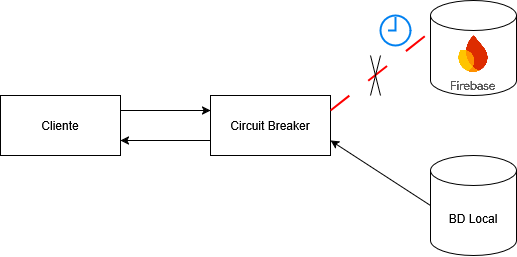

The diagram above was exported from draw.io. Its source (the exported page's mxGraphModel, read from the mxfile embedded in the PNG):
<mxGraphModel dx="983" dy="518" grid="1" gridSize="10" guides="1" tooltips="1" connect="1" arrows="1" fold="1" page="1" pageScale="1" pageWidth="827" pageHeight="1169" math="0" shadow="0">
  <root>
    <mxCell id="0" />
    <mxCell id="1" parent="0" />
    <mxCell id="rV822df--0zvVyGjonWI-23" style="edgeStyle=orthogonalEdgeStyle;rounded=0;orthogonalLoop=1;jettySize=auto;html=1;exitX=1;exitY=0.25;exitDx=0;exitDy=0;entryX=0;entryY=0.25;entryDx=0;entryDy=0;" edge="1" parent="1" source="rV822df--0zvVyGjonWI-9" target="rV822df--0zvVyGjonWI-10">
      <mxGeometry relative="1" as="geometry" />
    </mxCell>
    <mxCell id="rV822df--0zvVyGjonWI-9" value="&lt;div&gt;Cliente&lt;/div&gt;" style="rounded=0;whiteSpace=wrap;html=1;" vertex="1" parent="1">
      <mxGeometry x="60" y="120" width="120" height="60" as="geometry" />
    </mxCell>
    <mxCell id="rV822df--0zvVyGjonWI-24" style="edgeStyle=orthogonalEdgeStyle;rounded=0;orthogonalLoop=1;jettySize=auto;html=1;exitX=0;exitY=0.75;exitDx=0;exitDy=0;entryX=1;entryY=0.75;entryDx=0;entryDy=0;" edge="1" parent="1" source="rV822df--0zvVyGjonWI-10" target="rV822df--0zvVyGjonWI-9">
      <mxGeometry relative="1" as="geometry" />
    </mxCell>
    <mxCell id="rV822df--0zvVyGjonWI-10" value="Circuit Breaker" style="rounded=0;whiteSpace=wrap;html=1;" vertex="1" parent="1">
      <mxGeometry x="270" y="120" width="120" height="60" as="geometry" />
    </mxCell>
    <mxCell id="rV822df--0zvVyGjonWI-25" style="rounded=0;orthogonalLoop=1;jettySize=auto;html=1;exitX=0;exitY=0.5;exitDx=0;exitDy=0;exitPerimeter=0;entryX=1;entryY=0.75;entryDx=0;entryDy=0;" edge="1" parent="1" source="rV822df--0zvVyGjonWI-16" target="rV822df--0zvVyGjonWI-10">
      <mxGeometry relative="1" as="geometry" />
    </mxCell>
    <mxCell id="rV822df--0zvVyGjonWI-16" value="BD Local" style="shape=cylinder3;whiteSpace=wrap;html=1;boundedLbl=1;backgroundOutline=1;size=15;" vertex="1" parent="1">
      <mxGeometry x="490" y="180" width="85.98" height="100" as="geometry" />
    </mxCell>
    <mxCell id="rV822df--0zvVyGjonWI-17" value="" style="group" vertex="1" connectable="0" parent="1">
      <mxGeometry x="490" y="25" width="85.98000000000002" height="95" as="geometry" />
    </mxCell>
    <mxCell id="rV822df--0zvVyGjonWI-14" value="" style="shape=cylinder3;whiteSpace=wrap;html=1;boundedLbl=1;backgroundOutline=1;size=15;" vertex="1" parent="rV822df--0zvVyGjonWI-17">
      <mxGeometry width="85.98" height="95" as="geometry" />
    </mxCell>
    <mxCell id="rV822df--0zvVyGjonWI-15" value="" style="shape=image;verticalLabelPosition=bottom;labelBackgroundColor=default;verticalAlign=top;aspect=fixed;imageAspect=0;image=data:image/png,(base64 omitted: 6272 chars);" vertex="1" parent="rV822df--0zvVyGjonWI-17">
      <mxGeometry x="21.00999999999999" y="35.01999999999998" width="43.95" height="54.97" as="geometry" />
    </mxCell>
    <mxCell id="rV822df--0zvVyGjonWI-18" value="" style="endArrow=none;dashed=1;html=1;dashPattern=12 12;strokeWidth=2;rounded=0;entryX=0;entryY=0;entryDx=0;entryDy=31.25;entryPerimeter=0;exitX=1;exitY=0.25;exitDx=0;exitDy=0;strokeColor=#FF0000;" edge="1" parent="1" source="rV822df--0zvVyGjonWI-10" target="rV822df--0zvVyGjonWI-14">
      <mxGeometry width="50" height="50" relative="1" as="geometry">
        <mxPoint x="320" y="200" as="sourcePoint" />
        <mxPoint x="370" y="150" as="targetPoint" />
      </mxGeometry>
    </mxCell>
    <mxCell id="rV822df--0zvVyGjonWI-19" value="" style="endArrow=none;html=1;rounded=0;" edge="1" parent="1">
      <mxGeometry width="50" height="50" relative="1" as="geometry">
        <mxPoint x="430" y="120" as="sourcePoint" />
        <mxPoint x="440" y="80" as="targetPoint" />
      </mxGeometry>
    </mxCell>
    <mxCell id="rV822df--0zvVyGjonWI-20" value="" style="endArrow=none;html=1;rounded=0;" edge="1" parent="1">
      <mxGeometry width="50" height="50" relative="1" as="geometry">
        <mxPoint x="440" y="120" as="sourcePoint" />
        <mxPoint x="430" y="80" as="targetPoint" />
      </mxGeometry>
    </mxCell>
    <mxCell id="rV822df--0zvVyGjonWI-21" value="" style="html=1;verticalLabelPosition=bottom;align=center;labelBackgroundColor=#ffffff;verticalAlign=top;strokeWidth=2;strokeColor=#0080F0;shadow=0;dashed=0;shape=mxgraph.ios7.icons.clock;" vertex="1" parent="1">
      <mxGeometry x="440" y="40" width="30" height="30" as="geometry" />
    </mxCell>
  </root>
</mxGraphModel>